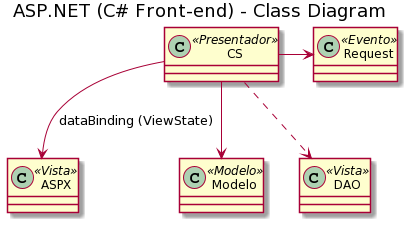

The diagram above was rendered by PlantUML. Its source (embedded in the PNG):
@startuml
title ASP.NET (C# Front-end) - Class Diagram

Class Request <<Evento>>
Class CS <<Presentador>>
Class ASPX <<Vista>>
Class Modelo <<Modelo>>
Class DAO <<Vista>>

CS -right--> Request
CS --> Modelo
CS ..> DAO
CS --> ASPX : dataBinding (ViewState)
@enduml